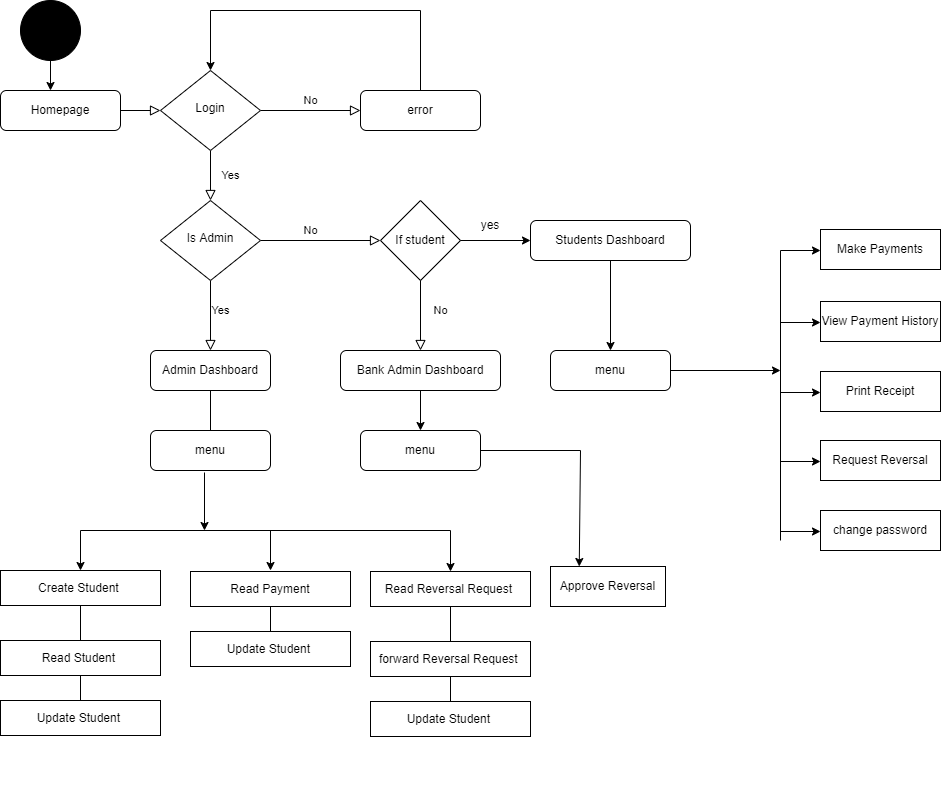

The diagram above was exported from draw.io. Its source (the exported page's mxGraphModel, read from the mxfile embedded in the PNG):
<mxGraphModel dx="700" dy="744" grid="1" gridSize="10" guides="1" tooltips="1" connect="1" arrows="1" fold="1" page="1" pageScale="1" pageWidth="1169" pageHeight="827" math="0" shadow="0">
  <root>
    <mxCell id="WIyWlLk6GJQsqaUBKTNV-0" />
    <mxCell id="WIyWlLk6GJQsqaUBKTNV-1" parent="WIyWlLk6GJQsqaUBKTNV-0" />
    <mxCell id="WIyWlLk6GJQsqaUBKTNV-2" value="" style="rounded=0;html=1;jettySize=auto;orthogonalLoop=1;fontSize=11;endArrow=block;endFill=0;endSize=8;strokeWidth=1;shadow=0;labelBackgroundColor=none;edgeStyle=orthogonalEdgeStyle;" parent="WIyWlLk6GJQsqaUBKTNV-1" source="WIyWlLk6GJQsqaUBKTNV-3" target="WIyWlLk6GJQsqaUBKTNV-6" edge="1">
      <mxGeometry relative="1" as="geometry" />
    </mxCell>
    <mxCell id="WIyWlLk6GJQsqaUBKTNV-3" value="Homepage" style="rounded=1;whiteSpace=wrap;html=1;fontSize=12;glass=0;strokeWidth=1;shadow=0;" parent="WIyWlLk6GJQsqaUBKTNV-1" vertex="1">
      <mxGeometry x="20" y="120" width="120" height="40" as="geometry" />
    </mxCell>
    <mxCell id="WIyWlLk6GJQsqaUBKTNV-4" value="Yes" style="rounded=0;html=1;jettySize=auto;orthogonalLoop=1;fontSize=11;endArrow=block;endFill=0;endSize=8;strokeWidth=1;shadow=0;labelBackgroundColor=none;edgeStyle=orthogonalEdgeStyle;" parent="WIyWlLk6GJQsqaUBKTNV-1" source="WIyWlLk6GJQsqaUBKTNV-6" target="WIyWlLk6GJQsqaUBKTNV-10" edge="1">
      <mxGeometry y="20" relative="1" as="geometry">
        <mxPoint as="offset" />
      </mxGeometry>
    </mxCell>
    <mxCell id="WIyWlLk6GJQsqaUBKTNV-5" value="No" style="edgeStyle=orthogonalEdgeStyle;rounded=0;html=1;jettySize=auto;orthogonalLoop=1;fontSize=11;endArrow=block;endFill=0;endSize=8;strokeWidth=1;shadow=0;labelBackgroundColor=none;" parent="WIyWlLk6GJQsqaUBKTNV-1" source="WIyWlLk6GJQsqaUBKTNV-6" target="WIyWlLk6GJQsqaUBKTNV-7" edge="1">
      <mxGeometry y="10" relative="1" as="geometry">
        <mxPoint as="offset" />
      </mxGeometry>
    </mxCell>
    <mxCell id="WIyWlLk6GJQsqaUBKTNV-6" value="Login" style="rhombus;whiteSpace=wrap;html=1;shadow=0;fontFamily=Helvetica;fontSize=12;align=center;strokeWidth=1;spacing=6;spacingTop=-4;" parent="WIyWlLk6GJQsqaUBKTNV-1" vertex="1">
      <mxGeometry x="180" y="100" width="100" height="80" as="geometry" />
    </mxCell>
    <mxCell id="WIyWlLk6GJQsqaUBKTNV-7" value="error" style="rounded=1;whiteSpace=wrap;html=1;fontSize=12;glass=0;strokeWidth=1;shadow=0;" parent="WIyWlLk6GJQsqaUBKTNV-1" vertex="1">
      <mxGeometry x="380" y="120" width="120" height="40" as="geometry" />
    </mxCell>
    <mxCell id="WIyWlLk6GJQsqaUBKTNV-8" value="No" style="rounded=0;html=1;jettySize=auto;orthogonalLoop=1;fontSize=11;endArrow=block;endFill=0;endSize=8;strokeWidth=1;shadow=0;labelBackgroundColor=none;edgeStyle=orthogonalEdgeStyle;" parent="WIyWlLk6GJQsqaUBKTNV-1" source="WIyWlLk6GJQsqaUBKTNV-10" target="WIyWlLk6GJQsqaUBKTNV-11" edge="1">
      <mxGeometry x="-1" y="112" relative="1" as="geometry">
        <mxPoint x="-12" y="-50" as="offset" />
      </mxGeometry>
    </mxCell>
    <mxCell id="WIyWlLk6GJQsqaUBKTNV-9" value="Yes" style="edgeStyle=orthogonalEdgeStyle;rounded=0;html=1;jettySize=auto;orthogonalLoop=1;fontSize=11;endArrow=block;endFill=0;endSize=8;strokeWidth=1;shadow=0;labelBackgroundColor=none;" parent="WIyWlLk6GJQsqaUBKTNV-1" source="WIyWlLk6GJQsqaUBKTNV-10" edge="1">
      <mxGeometry x="-1" y="-81" relative="1" as="geometry">
        <mxPoint x="-40" y="-11" as="offset" />
        <mxPoint x="400" y="270" as="targetPoint" />
      </mxGeometry>
    </mxCell>
    <mxCell id="WIyWlLk6GJQsqaUBKTNV-10" value="Is Admin" style="rhombus;whiteSpace=wrap;html=1;shadow=0;fontFamily=Helvetica;fontSize=12;align=center;strokeWidth=1;spacing=6;spacingTop=-4;" parent="WIyWlLk6GJQsqaUBKTNV-1" vertex="1">
      <mxGeometry x="180" y="230" width="100" height="80" as="geometry" />
    </mxCell>
    <mxCell id="WIyWlLk6GJQsqaUBKTNV-11" value="Admin Dashboard" style="rounded=1;whiteSpace=wrap;html=1;fontSize=12;glass=0;strokeWidth=1;shadow=0;" parent="WIyWlLk6GJQsqaUBKTNV-1" vertex="1">
      <mxGeometry x="170" y="380" width="120" height="40" as="geometry" />
    </mxCell>
    <mxCell id="hhM7v0pGBROfu1urN7rk-0" value="" style="ellipse;whiteSpace=wrap;html=1;aspect=fixed;strokeColor=#000000;fillColor=#000000;" parent="WIyWlLk6GJQsqaUBKTNV-1" vertex="1">
      <mxGeometry x="40" y="30" width="60" height="60" as="geometry" />
    </mxCell>
    <mxCell id="hhM7v0pGBROfu1urN7rk-1" value="" style="endArrow=classic;html=1;rounded=0;" parent="WIyWlLk6GJQsqaUBKTNV-1" source="hhM7v0pGBROfu1urN7rk-0" edge="1">
      <mxGeometry width="50" height="50" relative="1" as="geometry">
        <mxPoint x="70" y="140" as="sourcePoint" />
        <mxPoint x="70" y="120" as="targetPoint" />
      </mxGeometry>
    </mxCell>
    <mxCell id="hhM7v0pGBROfu1urN7rk-3" value="" style="endArrow=classic;html=1;rounded=0;exitX=0.5;exitY=0;exitDx=0;exitDy=0;entryX=0.5;entryY=0;entryDx=0;entryDy=0;" parent="WIyWlLk6GJQsqaUBKTNV-1" source="WIyWlLk6GJQsqaUBKTNV-7" target="WIyWlLk6GJQsqaUBKTNV-6" edge="1">
      <mxGeometry width="50" height="50" relative="1" as="geometry">
        <mxPoint x="330" y="410" as="sourcePoint" />
        <mxPoint x="380" y="360" as="targetPoint" />
        <Array as="points">
          <mxPoint x="440" y="40" />
          <mxPoint x="230" y="40" />
        </Array>
      </mxGeometry>
    </mxCell>
    <mxCell id="hhM7v0pGBROfu1urN7rk-4" value="If student" style="rhombus;whiteSpace=wrap;html=1;strokeColor=#000000;fillColor=#FFFFFF;" parent="WIyWlLk6GJQsqaUBKTNV-1" vertex="1">
      <mxGeometry x="400" y="230" width="80" height="80" as="geometry" />
    </mxCell>
    <mxCell id="hhM7v0pGBROfu1urN7rk-5" value="No" style="rounded=0;html=1;jettySize=auto;orthogonalLoop=1;fontSize=11;endArrow=block;endFill=0;endSize=8;strokeWidth=1;shadow=0;labelBackgroundColor=none;edgeStyle=orthogonalEdgeStyle;exitX=0.5;exitY=1;exitDx=0;exitDy=0;entryX=0.5;entryY=0;entryDx=0;entryDy=0;" parent="WIyWlLk6GJQsqaUBKTNV-1" source="hhM7v0pGBROfu1urN7rk-4" target="hhM7v0pGBROfu1urN7rk-11" edge="1">
      <mxGeometry x="-0.1429" y="20" relative="1" as="geometry">
        <mxPoint as="offset" />
        <mxPoint x="240" y="320" as="sourcePoint" />
        <mxPoint x="440" y="380" as="targetPoint" />
        <Array as="points">
          <mxPoint x="440" y="380" />
        </Array>
      </mxGeometry>
    </mxCell>
    <mxCell id="hhM7v0pGBROfu1urN7rk-8" value="yes" style="text;html=1;strokeColor=none;fillColor=none;align=center;verticalAlign=middle;whiteSpace=wrap;rounded=0;" parent="WIyWlLk6GJQsqaUBKTNV-1" vertex="1">
      <mxGeometry x="480" y="240" width="60" height="30" as="geometry" />
    </mxCell>
    <mxCell id="hhM7v0pGBROfu1urN7rk-10" value="" style="endArrow=classic;html=1;rounded=0;exitX=1;exitY=0.5;exitDx=0;exitDy=0;entryX=0;entryY=0.5;entryDx=0;entryDy=0;" parent="WIyWlLk6GJQsqaUBKTNV-1" source="hhM7v0pGBROfu1urN7rk-4" target="hhM7v0pGBROfu1urN7rk-12" edge="1">
      <mxGeometry width="50" height="50" relative="1" as="geometry">
        <mxPoint x="330" y="420" as="sourcePoint" />
        <mxPoint x="600" y="270" as="targetPoint" />
      </mxGeometry>
    </mxCell>
    <mxCell id="hhM7v0pGBROfu1urN7rk-11" value="Bank Admin Dashboard" style="rounded=1;whiteSpace=wrap;html=1;fontSize=12;glass=0;strokeWidth=1;shadow=0;" parent="WIyWlLk6GJQsqaUBKTNV-1" vertex="1">
      <mxGeometry x="360" y="380" width="160" height="40" as="geometry" />
    </mxCell>
    <mxCell id="hhM7v0pGBROfu1urN7rk-12" value="Students Dashboard" style="rounded=1;whiteSpace=wrap;html=1;fontSize=12;glass=0;strokeWidth=1;shadow=0;" parent="WIyWlLk6GJQsqaUBKTNV-1" vertex="1">
      <mxGeometry x="550" y="250" width="160" height="40" as="geometry" />
    </mxCell>
    <mxCell id="WL7jI5UJVTj6E9f5wh1I-1" value="" style="endArrow=classic;html=1;rounded=0;exitX=0.5;exitY=1;exitDx=0;exitDy=0;startArrow=none;" edge="1" parent="WIyWlLk6GJQsqaUBKTNV-1" source="WL7jI5UJVTj6E9f5wh1I-2">
      <mxGeometry width="50" height="50" relative="1" as="geometry">
        <mxPoint x="440" y="410" as="sourcePoint" />
        <mxPoint x="230" y="480" as="targetPoint" />
      </mxGeometry>
    </mxCell>
    <mxCell id="WL7jI5UJVTj6E9f5wh1I-3" value="menu" style="rounded=1;whiteSpace=wrap;html=1;" vertex="1" parent="WIyWlLk6GJQsqaUBKTNV-1">
      <mxGeometry x="570" y="380" width="120" height="40" as="geometry" />
    </mxCell>
    <mxCell id="WL7jI5UJVTj6E9f5wh1I-4" value="menu" style="rounded=1;whiteSpace=wrap;html=1;" vertex="1" parent="WIyWlLk6GJQsqaUBKTNV-1">
      <mxGeometry x="380" y="460" width="120" height="40" as="geometry" />
    </mxCell>
    <mxCell id="WL7jI5UJVTj6E9f5wh1I-5" value="" style="endArrow=classic;html=1;rounded=0;exitX=0.5;exitY=1;exitDx=0;exitDy=0;" edge="1" parent="WIyWlLk6GJQsqaUBKTNV-1" source="hhM7v0pGBROfu1urN7rk-11" target="WL7jI5UJVTj6E9f5wh1I-4">
      <mxGeometry width="50" height="50" relative="1" as="geometry">
        <mxPoint x="440" y="410" as="sourcePoint" />
        <mxPoint x="490" y="360" as="targetPoint" />
      </mxGeometry>
    </mxCell>
    <mxCell id="WL7jI5UJVTj6E9f5wh1I-6" value="" style="endArrow=classic;html=1;rounded=0;exitX=0.5;exitY=1;exitDx=0;exitDy=0;entryX=0.5;entryY=0;entryDx=0;entryDy=0;" edge="1" parent="WIyWlLk6GJQsqaUBKTNV-1" source="hhM7v0pGBROfu1urN7rk-12" target="WL7jI5UJVTj6E9f5wh1I-3">
      <mxGeometry width="50" height="50" relative="1" as="geometry">
        <mxPoint x="610" y="340" as="sourcePoint" />
        <mxPoint x="660" y="290" as="targetPoint" />
      </mxGeometry>
    </mxCell>
    <mxCell id="WL7jI5UJVTj6E9f5wh1I-2" value="menu" style="rounded=1;whiteSpace=wrap;html=1;" vertex="1" parent="WIyWlLk6GJQsqaUBKTNV-1">
      <mxGeometry x="170" y="460" width="120" height="40" as="geometry" />
    </mxCell>
    <mxCell id="WL7jI5UJVTj6E9f5wh1I-7" value="" style="endArrow=none;html=1;rounded=0;exitX=0.5;exitY=1;exitDx=0;exitDy=0;" edge="1" parent="WIyWlLk6GJQsqaUBKTNV-1" source="WIyWlLk6GJQsqaUBKTNV-11" target="WL7jI5UJVTj6E9f5wh1I-2">
      <mxGeometry width="50" height="50" relative="1" as="geometry">
        <mxPoint x="230" y="420" as="sourcePoint" />
        <mxPoint x="230" y="480" as="targetPoint" />
      </mxGeometry>
    </mxCell>
    <mxCell id="WL7jI5UJVTj6E9f5wh1I-8" value="" style="endArrow=classic;html=1;rounded=0;exitX=0.45;exitY=1.05;exitDx=0;exitDy=0;exitPerimeter=0;" edge="1" parent="WIyWlLk6GJQsqaUBKTNV-1" source="WL7jI5UJVTj6E9f5wh1I-2">
      <mxGeometry width="50" height="50" relative="1" as="geometry">
        <mxPoint x="290" y="530" as="sourcePoint" />
        <mxPoint x="224" y="560" as="targetPoint" />
      </mxGeometry>
    </mxCell>
    <mxCell id="WL7jI5UJVTj6E9f5wh1I-11" value="" style="endArrow=none;html=1;rounded=0;" edge="1" parent="WIyWlLk6GJQsqaUBKTNV-1">
      <mxGeometry width="50" height="50" relative="1" as="geometry">
        <mxPoint x="100" y="560" as="sourcePoint" />
        <mxPoint x="470" y="560" as="targetPoint" />
      </mxGeometry>
    </mxCell>
    <mxCell id="WL7jI5UJVTj6E9f5wh1I-16" style="edgeStyle=orthogonalEdgeStyle;rounded=0;orthogonalLoop=1;jettySize=auto;html=1;exitX=0.5;exitY=1;exitDx=0;exitDy=0;" edge="1" parent="WIyWlLk6GJQsqaUBKTNV-1">
      <mxGeometry relative="1" as="geometry">
        <mxPoint x="270" y="635" as="sourcePoint" />
        <mxPoint x="270" y="635" as="targetPoint" />
      </mxGeometry>
    </mxCell>
    <mxCell id="WL7jI5UJVTj6E9f5wh1I-17" value="" style="group" vertex="1" connectable="0" parent="WIyWlLk6GJQsqaUBKTNV-1">
      <mxGeometry x="20" y="560" width="160" height="265" as="geometry" />
    </mxCell>
    <mxCell id="WL7jI5UJVTj6E9f5wh1I-12" value="" style="endArrow=classic;html=1;rounded=0;entryX=0.5;entryY=0;entryDx=0;entryDy=0;" edge="1" parent="WL7jI5UJVTj6E9f5wh1I-17" target="WL7jI5UJVTj6E9f5wh1I-9">
      <mxGeometry width="50" height="50" relative="1" as="geometry">
        <mxPoint x="80" as="sourcePoint" />
        <mxPoint x="100" y="-10" as="targetPoint" />
      </mxGeometry>
    </mxCell>
    <mxCell id="WL7jI5UJVTj6E9f5wh1I-32" value="" style="group" vertex="1" connectable="0" parent="WL7jI5UJVTj6E9f5wh1I-17">
      <mxGeometry y="40" width="160" height="165" as="geometry" />
    </mxCell>
    <mxCell id="WL7jI5UJVTj6E9f5wh1I-9" value="Create Student&amp;nbsp;" style="rounded=0;whiteSpace=wrap;html=1;" vertex="1" parent="WL7jI5UJVTj6E9f5wh1I-32">
      <mxGeometry width="160" height="35" as="geometry" />
    </mxCell>
    <mxCell id="WL7jI5UJVTj6E9f5wh1I-13" value="Read Student&amp;nbsp;" style="rounded=0;whiteSpace=wrap;html=1;" vertex="1" parent="WL7jI5UJVTj6E9f5wh1I-32">
      <mxGeometry y="70" width="160" height="35" as="geometry" />
    </mxCell>
    <mxCell id="WL7jI5UJVTj6E9f5wh1I-14" value="Update Student&amp;nbsp;" style="rounded=0;whiteSpace=wrap;html=1;" vertex="1" parent="WL7jI5UJVTj6E9f5wh1I-32">
      <mxGeometry y="130" width="160" height="35" as="geometry" />
    </mxCell>
    <mxCell id="WL7jI5UJVTj6E9f5wh1I-24" value="" style="endArrow=none;html=1;rounded=0;entryX=0.5;entryY=0;entryDx=0;entryDy=0;exitX=0.5;exitY=1;exitDx=0;exitDy=0;" edge="1" parent="WL7jI5UJVTj6E9f5wh1I-32" source="WL7jI5UJVTj6E9f5wh1I-13" target="WL7jI5UJVTj6E9f5wh1I-14">
      <mxGeometry width="50" height="50" relative="1" as="geometry">
        <mxPoint x="300" as="sourcePoint" />
        <mxPoint x="350" y="-50" as="targetPoint" />
      </mxGeometry>
    </mxCell>
    <mxCell id="WL7jI5UJVTj6E9f5wh1I-25" value="" style="endArrow=none;html=1;rounded=0;exitX=0.5;exitY=0;exitDx=0;exitDy=0;entryX=0.5;entryY=1;entryDx=0;entryDy=0;" edge="1" parent="WL7jI5UJVTj6E9f5wh1I-32" source="WL7jI5UJVTj6E9f5wh1I-13" target="WL7jI5UJVTj6E9f5wh1I-9">
      <mxGeometry width="50" height="50" relative="1" as="geometry">
        <mxPoint x="70" y="100" as="sourcePoint" />
        <mxPoint x="120" y="50" as="targetPoint" />
      </mxGeometry>
    </mxCell>
    <mxCell id="WL7jI5UJVTj6E9f5wh1I-33" value="" style="group" vertex="1" connectable="0" parent="WL7jI5UJVTj6E9f5wh1I-17">
      <mxGeometry x="370" y="41" width="160" height="165" as="geometry" />
    </mxCell>
    <mxCell id="WL7jI5UJVTj6E9f5wh1I-34" value="Read Reversal Request&amp;nbsp;" style="rounded=0;whiteSpace=wrap;html=1;" vertex="1" parent="WL7jI5UJVTj6E9f5wh1I-33">
      <mxGeometry width="160" height="35" as="geometry" />
    </mxCell>
    <mxCell id="WL7jI5UJVTj6E9f5wh1I-35" value="forward Reversal Request&amp;nbsp;" style="rounded=0;whiteSpace=wrap;html=1;" vertex="1" parent="WL7jI5UJVTj6E9f5wh1I-33">
      <mxGeometry y="70" width="160" height="35" as="geometry" />
    </mxCell>
    <mxCell id="WL7jI5UJVTj6E9f5wh1I-36" value="Update Student&amp;nbsp;" style="rounded=0;whiteSpace=wrap;html=1;" vertex="1" parent="WL7jI5UJVTj6E9f5wh1I-33">
      <mxGeometry y="130" width="160" height="35" as="geometry" />
    </mxCell>
    <mxCell id="WL7jI5UJVTj6E9f5wh1I-37" value="" style="endArrow=none;html=1;rounded=0;entryX=0.5;entryY=0;entryDx=0;entryDy=0;exitX=0.5;exitY=1;exitDx=0;exitDy=0;" edge="1" parent="WL7jI5UJVTj6E9f5wh1I-33" source="WL7jI5UJVTj6E9f5wh1I-35" target="WL7jI5UJVTj6E9f5wh1I-36">
      <mxGeometry width="50" height="50" relative="1" as="geometry">
        <mxPoint x="300" as="sourcePoint" />
        <mxPoint x="350" y="-50" as="targetPoint" />
      </mxGeometry>
    </mxCell>
    <mxCell id="WL7jI5UJVTj6E9f5wh1I-38" value="" style="endArrow=none;html=1;rounded=0;exitX=0.5;exitY=0;exitDx=0;exitDy=0;entryX=0.5;entryY=1;entryDx=0;entryDy=0;" edge="1" parent="WL7jI5UJVTj6E9f5wh1I-33" source="WL7jI5UJVTj6E9f5wh1I-35" target="WL7jI5UJVTj6E9f5wh1I-34">
      <mxGeometry width="50" height="50" relative="1" as="geometry">
        <mxPoint x="70" y="100" as="sourcePoint" />
        <mxPoint x="120" y="50" as="targetPoint" />
      </mxGeometry>
    </mxCell>
    <mxCell id="WL7jI5UJVTj6E9f5wh1I-20" value="" style="endArrow=classic;html=1;rounded=0;entryX=0.5;entryY=0;entryDx=0;entryDy=0;" edge="1" parent="WIyWlLk6GJQsqaUBKTNV-1">
      <mxGeometry width="50" height="50" relative="1" as="geometry">
        <mxPoint x="290" y="560" as="sourcePoint" />
        <mxPoint x="290" y="600" as="targetPoint" />
      </mxGeometry>
    </mxCell>
    <mxCell id="WL7jI5UJVTj6E9f5wh1I-21" value="Read Payment" style="rounded=0;whiteSpace=wrap;html=1;" vertex="1" parent="WIyWlLk6GJQsqaUBKTNV-1">
      <mxGeometry x="210" y="601" width="160" height="35" as="geometry" />
    </mxCell>
    <mxCell id="WL7jI5UJVTj6E9f5wh1I-22" value="Update Student&amp;nbsp;" style="rounded=0;whiteSpace=wrap;html=1;" vertex="1" parent="WIyWlLk6GJQsqaUBKTNV-1">
      <mxGeometry x="210" y="661" width="160" height="35" as="geometry" />
    </mxCell>
    <mxCell id="WL7jI5UJVTj6E9f5wh1I-26" value="" style="endArrow=none;html=1;rounded=0;exitX=0.5;exitY=0;exitDx=0;exitDy=0;entryX=0.5;entryY=1;entryDx=0;entryDy=0;" edge="1" parent="WIyWlLk6GJQsqaUBKTNV-1" source="WL7jI5UJVTj6E9f5wh1I-22" target="WL7jI5UJVTj6E9f5wh1I-21">
      <mxGeometry width="50" height="50" relative="1" as="geometry">
        <mxPoint x="280" y="680" as="sourcePoint" />
        <mxPoint x="330" y="630" as="targetPoint" />
      </mxGeometry>
    </mxCell>
    <mxCell id="WL7jI5UJVTj6E9f5wh1I-39" value="" style="endArrow=classic;html=1;rounded=0;" edge="1" parent="WIyWlLk6GJQsqaUBKTNV-1" target="WL7jI5UJVTj6E9f5wh1I-34">
      <mxGeometry width="50" height="50" relative="1" as="geometry">
        <mxPoint x="470" y="560" as="sourcePoint" />
        <mxPoint x="520" y="550" as="targetPoint" />
      </mxGeometry>
    </mxCell>
    <mxCell id="WL7jI5UJVTj6E9f5wh1I-40" value="" style="endArrow=classic;html=1;rounded=0;exitX=1;exitY=0.5;exitDx=0;exitDy=0;entryX=0.25;entryY=0;entryDx=0;entryDy=0;" edge="1" parent="WIyWlLk6GJQsqaUBKTNV-1" source="WL7jI5UJVTj6E9f5wh1I-4" target="WL7jI5UJVTj6E9f5wh1I-41">
      <mxGeometry width="50" height="50" relative="1" as="geometry">
        <mxPoint x="500" y="530" as="sourcePoint" />
        <mxPoint x="550" y="480" as="targetPoint" />
        <Array as="points">
          <mxPoint x="600" y="480" />
        </Array>
      </mxGeometry>
    </mxCell>
    <mxCell id="WL7jI5UJVTj6E9f5wh1I-41" value="Approve Reversal" style="rounded=0;whiteSpace=wrap;html=1;" vertex="1" parent="WIyWlLk6GJQsqaUBKTNV-1">
      <mxGeometry x="570" y="596" width="115" height="40" as="geometry" />
    </mxCell>
    <mxCell id="WL7jI5UJVTj6E9f5wh1I-43" value="" style="endArrow=classic;html=1;rounded=0;exitX=1;exitY=0.5;exitDx=0;exitDy=0;" edge="1" parent="WIyWlLk6GJQsqaUBKTNV-1" source="WL7jI5UJVTj6E9f5wh1I-3">
      <mxGeometry width="50" height="50" relative="1" as="geometry">
        <mxPoint x="770" y="440" as="sourcePoint" />
        <mxPoint x="800" y="400" as="targetPoint" />
      </mxGeometry>
    </mxCell>
    <mxCell id="WL7jI5UJVTj6E9f5wh1I-44" value="" style="endArrow=none;html=1;rounded=0;" edge="1" parent="WIyWlLk6GJQsqaUBKTNV-1">
      <mxGeometry width="50" height="50" relative="1" as="geometry">
        <mxPoint x="800" y="570" as="sourcePoint" />
        <mxPoint x="800" y="280" as="targetPoint" />
      </mxGeometry>
    </mxCell>
    <mxCell id="WL7jI5UJVTj6E9f5wh1I-47" value="" style="group" vertex="1" connectable="0" parent="WIyWlLk6GJQsqaUBKTNV-1">
      <mxGeometry x="800" y="259" width="160" height="40" as="geometry" />
    </mxCell>
    <mxCell id="WL7jI5UJVTj6E9f5wh1I-45" value="" style="endArrow=classic;html=1;rounded=0;" edge="1" parent="WL7jI5UJVTj6E9f5wh1I-47">
      <mxGeometry width="50" height="50" relative="1" as="geometry">
        <mxPoint y="21" as="sourcePoint" />
        <mxPoint x="40" y="21" as="targetPoint" />
      </mxGeometry>
    </mxCell>
    <mxCell id="WL7jI5UJVTj6E9f5wh1I-46" value="Make Payments" style="rounded=0;whiteSpace=wrap;html=1;" vertex="1" parent="WL7jI5UJVTj6E9f5wh1I-47">
      <mxGeometry x="40" width="120" height="40" as="geometry" />
    </mxCell>
    <mxCell id="WL7jI5UJVTj6E9f5wh1I-48" value="" style="group" vertex="1" connectable="0" parent="WIyWlLk6GJQsqaUBKTNV-1">
      <mxGeometry x="800" y="401" width="160" height="40" as="geometry" />
    </mxCell>
    <mxCell id="WL7jI5UJVTj6E9f5wh1I-49" value="" style="endArrow=classic;html=1;rounded=0;" edge="1" parent="WL7jI5UJVTj6E9f5wh1I-48">
      <mxGeometry width="50" height="50" relative="1" as="geometry">
        <mxPoint y="21" as="sourcePoint" />
        <mxPoint x="40" y="21" as="targetPoint" />
      </mxGeometry>
    </mxCell>
    <mxCell id="WL7jI5UJVTj6E9f5wh1I-50" value="Print Receipt" style="rounded=0;whiteSpace=wrap;html=1;" vertex="1" parent="WL7jI5UJVTj6E9f5wh1I-48">
      <mxGeometry x="40" width="120" height="40" as="geometry" />
    </mxCell>
    <mxCell id="WL7jI5UJVTj6E9f5wh1I-52" value="" style="group" vertex="1" connectable="0" parent="WIyWlLk6GJQsqaUBKTNV-1">
      <mxGeometry x="800" y="331" width="160" height="40" as="geometry" />
    </mxCell>
    <mxCell id="WL7jI5UJVTj6E9f5wh1I-53" value="" style="endArrow=classic;html=1;rounded=0;" edge="1" parent="WL7jI5UJVTj6E9f5wh1I-52">
      <mxGeometry width="50" height="50" relative="1" as="geometry">
        <mxPoint y="21" as="sourcePoint" />
        <mxPoint x="40" y="21" as="targetPoint" />
      </mxGeometry>
    </mxCell>
    <mxCell id="WL7jI5UJVTj6E9f5wh1I-54" value="View Payment History" style="rounded=0;whiteSpace=wrap;html=1;" vertex="1" parent="WL7jI5UJVTj6E9f5wh1I-52">
      <mxGeometry x="40" width="120" height="40" as="geometry" />
    </mxCell>
    <mxCell id="WL7jI5UJVTj6E9f5wh1I-55" value="" style="group" vertex="1" connectable="0" parent="WIyWlLk6GJQsqaUBKTNV-1">
      <mxGeometry x="800" y="470" width="160" height="40" as="geometry" />
    </mxCell>
    <mxCell id="WL7jI5UJVTj6E9f5wh1I-56" value="" style="endArrow=classic;html=1;rounded=0;" edge="1" parent="WL7jI5UJVTj6E9f5wh1I-55">
      <mxGeometry width="50" height="50" relative="1" as="geometry">
        <mxPoint y="21" as="sourcePoint" />
        <mxPoint x="40" y="21" as="targetPoint" />
      </mxGeometry>
    </mxCell>
    <mxCell id="WL7jI5UJVTj6E9f5wh1I-57" value="Request Reversal" style="rounded=0;whiteSpace=wrap;html=1;" vertex="1" parent="WL7jI5UJVTj6E9f5wh1I-55">
      <mxGeometry x="40" width="120" height="40" as="geometry" />
    </mxCell>
    <mxCell id="WL7jI5UJVTj6E9f5wh1I-58" value="" style="group" vertex="1" connectable="0" parent="WIyWlLk6GJQsqaUBKTNV-1">
      <mxGeometry x="800" y="540" width="160" height="40" as="geometry" />
    </mxCell>
    <mxCell id="WL7jI5UJVTj6E9f5wh1I-59" value="" style="endArrow=classic;html=1;rounded=0;" edge="1" parent="WL7jI5UJVTj6E9f5wh1I-58">
      <mxGeometry width="50" height="50" relative="1" as="geometry">
        <mxPoint y="21" as="sourcePoint" />
        <mxPoint x="40" y="21" as="targetPoint" />
      </mxGeometry>
    </mxCell>
    <mxCell id="WL7jI5UJVTj6E9f5wh1I-60" value="change password" style="rounded=0;whiteSpace=wrap;html=1;" vertex="1" parent="WL7jI5UJVTj6E9f5wh1I-58">
      <mxGeometry x="40" width="120" height="40" as="geometry" />
    </mxCell>
  </root>
</mxGraphModel>